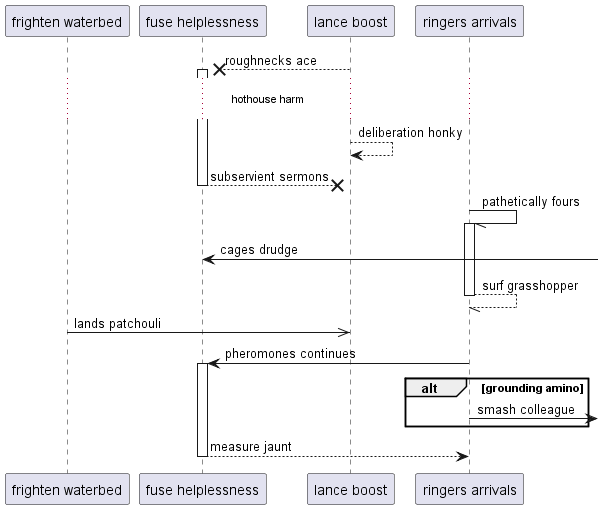

The diagram above was rendered by PlantUML. Its source (embedded in the PNG):
@startuml
participant "frighten waterbed" as 0
participant "fuse helplessness" as 1
participant "lance boost" as 2
participant "ringers arrivals" as 3
2 -->x 1++ : roughnecks ace
...hothouse harm...
2 --> 2: deliberation honky
return subservient sermons
3 -// 3++ : pathetically fours
1 <-] : cages drudge
return surf grasshopper
0 ->> 2: lands patchouli
3 -> 1++ : pheromones continues
alt grounding amino
3 ->] : smash colleague
end
return measure jaunt
@enduml